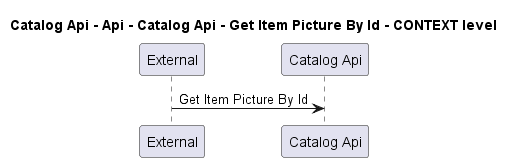

The diagram above was rendered by PlantUML. Its source (embedded in the PNG):
@startuml
!pragma layout smetana

title Catalog Api - Api - Catalog Api - Get Item Picture By Id - CONTEXT level

participant "External" as C4InterFlow.SoftwareSystems.ExternalSystem
participant "Catalog Api" as dotnet.eShop.Architecture.SoftwareSystems.CatalogApi

C4InterFlow.SoftwareSystems.ExternalSystem -> dotnet.eShop.Architecture.SoftwareSystems.CatalogApi : Get Item Picture By Id


@enduml